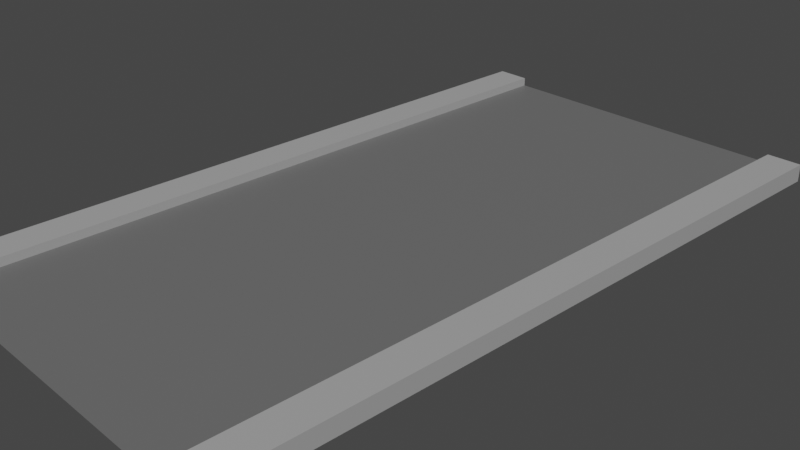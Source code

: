 # Source: road.blend  (saved by Blender 3.0.42; exported with 4.5.12 LTS)
import bpy
from mathutils import Matrix  # noqa: F401  (used for matrix-valued properties, if any)

bpy.ops.wm.read_factory_settings(use_empty=True)
scene = bpy.context.scene
scene.name = 'Scene'

# ---- collections
col_collection = bpy.data.collections.new('Collection'); scene.collection.children.link(col_collection)

# ---- materials (node trees are filled in below, after node groups)
mat_material_004 = bpy.data.materials.new('Material.004')
mat_material_004.use_transparent_shadow = False
mat_material_004.diffuse_color = (0.1523, 0.1523, 0.1523, 1.0)
mat_material_004.roughness = 0.5
mat_material_003 = bpy.data.materials.new('Material.003')
mat_material_003.use_transparent_shadow = False
mat_material_003.diffuse_color = (0.402, 0.402, 0.402, 1.0)
mat_material_003.roughness = 0.5

# ---- material node trees
mat_material_004.use_nodes = True; mat_material_004.node_tree.nodes.clear()
_N = mat_material_004.node_tree.nodes; _L = mat_material_004.node_tree.links
n0 = _N.new('ShaderNodeBsdfPrincipled'); n0.name = 'Principled BSDF'; n0.location = (10, 300)
n0.distribution = 'GGX'
n0.subsurface_method = 'RANDOM_WALK_SKIN'
n0.inputs[0].default_value = (0.1523, 0.1523, 0.1523, 1.0)
n0.inputs[3].default_value = 1.45
n0.inputs[27].default_value = (0.0, 0.0, 0.0, 1.0)
n0.inputs[28].default_value = 1.0
n1 = _N.new('ShaderNodeOutputMaterial'); n1.name = 'Material Output'; n1.location = (300, 300)
_L.new(n0.outputs[0], n1.inputs[0])
n1.is_active_output = True
mat_material_003.use_nodes = True; mat_material_003.node_tree.nodes.clear()
_N = mat_material_003.node_tree.nodes; _L = mat_material_003.node_tree.links
n0 = _N.new('ShaderNodeBsdfPrincipled'); n0.name = 'Principled BSDF'; n0.location = (10, 300)
n0.distribution = 'GGX'
n0.subsurface_method = 'RANDOM_WALK_SKIN'
n0.inputs[0].default_value = (0.402, 0.402, 0.402, 1.0)
n0.inputs[3].default_value = 1.45
n0.inputs[27].default_value = (0.0, 0.0, 0.0, 1.0)
n0.inputs[28].default_value = 1.0
n1 = _N.new('ShaderNodeOutputMaterial'); n1.name = 'Material Output'; n1.location = (300, 300)
_L.new(n0.outputs[0], n1.inputs[0])
n1.is_active_output = True

# ---- world
world_world = bpy.data.worlds.new('World'); scene.world = world_world
world_world.use_nodes = True; world_world.node_tree.nodes.clear()
_N = world_world.node_tree.nodes; _L = world_world.node_tree.links
n0 = _N.new('ShaderNodeOutputWorld'); n0.name = 'World Output'; n0.location = (300, 300)
n1 = _N.new('ShaderNodeBackground'); n1.name = 'Background'; n1.location = (10, 300)
n1.inputs[0].default_value = (0.05088, 0.05088, 0.05088, 1.0)
_L.new(n1.outputs[0], n0.inputs[0])
n0.is_active_output = True
world_world.color = (0.05088, 0.05088, 0.05088)
world_world.use_sun_shadow = False
world_world.sun_shadow_jitter_overblur = 0.0

# ---- cameras
cam_camera = bpy.data.cameras.new('Camera')
cam_camera.clip_end = 100.0
cam_camera.ortho_scale = 7.314

# ---- meshes
me_plane_plane_001 = bpy.data.meshes.new('Plane_Plane.001')
me_plane_plane_001.from_pydata([(-2.0, 0.0, 4.0), (2.0, 0.0, 4.0), (2.0, 0.0, -4.0), (-2.0, 0.0, -4.0)], [], [(0, 1, 2, 3)])
me_plane_plane_001.polygons.foreach_set('use_smooth', [True] * 1)
_uv = me_plane_plane_001.uv_layers.new(name='UVMap')
_uv.uv.foreach_set('vector', [0.0, 0.0, 1.0, 0.0, 1.0, 1.0, 0.0, 1.0])
me_plane_plane_001.materials.append(mat_material_004)
me_plane_plane_001.use_remesh_fix_poles = True
me_plane_plane_001.use_remesh_preserve_attributes = False
me_plane_plane_001.update()
me_plane_plane_001.normals_split_custom_set([tuple(v) for v in zip(*[iter([0.0, 1.0, 0.0, 0.0, 1.0, 0.0, 0.0, 1.0, 0.0, 0.0, 1.0, 0.0])] * 3)])
me_cube = bpy.data.meshes.new('Cube')
me_cube.from_pydata([(1.8, -0.1, 4.0), (1.8, 0.1, 4.0), (1.8, 0.1, -4.0), (1.8, -0.1, -4.0), (2.2, 0.1, -4.0), (2.2, -0.1, -4.0), (2.2, 0.1, 4.0), (2.2, -0.1, 4.0)], [], [(0, 1, 2, 3), (3, 2, 4, 5), (5, 4, 6, 7), (7, 6, 1, 0), (3, 5, 7, 0), (4, 2, 1, 6)])
me_cube.polygons.foreach_set('use_smooth', [True] * 6)
_k = set([(0, 1), (0, 3), (0, 7), (1, 2), (1, 6), (2, 3), (2, 4), (3, 5), (4, 5), (4, 6), (5, 7), (6, 7)])
me_cube.attributes.new('sharp_edge', 'BOOLEAN', 'EDGE').data.foreach_set('value', [ (min(e.vertices), max(e.vertices)) in _k for e in me_cube.edges])
_uv = me_cube.uv_layers.new(name='UVMap')
_uv.uv.foreach_set('vector', [0.375, 0.0, 0.625, 0.0, 0.625, 0.25, 0.375, 0.25, 0.375, 0.25, 0.625, 0.25, 0.625, 0.5, 0.375, 0.5, 0.375, 0.5, 0.625, 0.5, 0.625, 0.75, 0.375, 0.75, 0.375, 0.75, 0.625, 0.75, 0.625, 1.0, 0.375, 1.0, 0.125, 0.5, 0.375, 0.5, 0.375, 0.75, 0.125, 0.75, 0.625, 0.5, 0.875, 0.5, 0.875, 0.75, 0.625, 0.75])
me_cube.materials.append(mat_material_003)
me_cube.use_remesh_fix_poles = True
me_cube.use_remesh_preserve_attributes = False
me_cube.update()
me_cube.normals_split_custom_set([tuple(v) for v in zip(*[iter([-1.0, 0.0, 0.0, -1.0, 0.0, 0.0, -1.0, 0.0, 0.0, -1.0, 0.0, 0.0, 0.0, 0.0, -1.0, 0.0, 0.0, -1.0, 0.0, 0.0, -1.0, 0.0, 0.0, -1.0, 1.0, 0.0, 0.0, 1.0, 0.0, 0.0, 1.0, 0.0, 0.0, 1.0, 0.0, 0.0, 0.0, 0.0, 1.0, 0.0, 0.0, 1.0, 0.0, 0.0, 1.0, 0.0, 0.0, 1.0, 0.0, -1.0, 0.0, 0.0, -1.0, 0.0, 0.0, -1.0, 0.0, 0.0, -1.0, 0.0, 0.0, 1.0, 0.0, 0.0, 1.0, 0.0, 0.0, 1.0, 0.0, 0.0, 1.0, 0.0])] * 3)])
me_cube_001_cube_003 = bpy.data.meshes.new('Cube.001_Cube.003')
me_cube_001_cube_003.from_pydata([(-2.2, -0.1, 4.0), (-2.2, 0.1, 4.0), (-2.2, 0.1, -4.0), (-2.2, -0.1, -4.0), (-1.8, 0.1, -4.0), (-1.8, -0.1, -4.0), (-1.8, 0.1, 4.0), (-1.8, -0.1, 4.0)], [], [(0, 1, 2, 3), (3, 2, 4, 5), (5, 4, 6, 7), (7, 6, 1, 0), (3, 5, 7, 0), (4, 2, 1, 6)])
me_cube_001_cube_003.polygons.foreach_set('use_smooth', [True] * 6)
_k = set([(0, 1), (0, 3), (0, 7), (1, 2), (1, 6), (2, 3), (2, 4), (3, 5), (4, 5), (4, 6), (5, 7), (6, 7)])
me_cube_001_cube_003.attributes.new('sharp_edge', 'BOOLEAN', 'EDGE').data.foreach_set('value', [ (min(e.vertices), max(e.vertices)) in _k for e in me_cube_001_cube_003.edges])
_uv = me_cube_001_cube_003.uv_layers.new(name='UVMap')
_uv.uv.foreach_set('vector', [0.375, 0.0, 0.625, 0.0, 0.625, 0.25, 0.375, 0.25, 0.375, 0.25, 0.625, 0.25, 0.625, 0.5, 0.375, 0.5, 0.375, 0.5, 0.625, 0.5, 0.625, 0.75, 0.375, 0.75, 0.375, 0.75, 0.625, 0.75, 0.625, 1.0, 0.375, 1.0, 0.125, 0.5, 0.375, 0.5, 0.375, 0.75, 0.125, 0.75, 0.625, 0.5, 0.875, 0.5, 0.875, 0.75, 0.625, 0.75])
me_cube_001_cube_003.materials.append(mat_material_003)
me_cube_001_cube_003.use_remesh_fix_poles = True
me_cube_001_cube_003.use_remesh_preserve_attributes = False
me_cube_001_cube_003.update()
me_cube_001_cube_003.normals_split_custom_set([tuple(v) for v in zip(*[iter([-1.0, 0.0, 0.0, -1.0, 0.0, 0.0, -1.0, 0.0, 0.0, -1.0, 0.0, 0.0, 0.0, 0.0, -1.0, 0.0, 0.0, -1.0, 0.0, 0.0, -1.0, 0.0, 0.0, -1.0, 1.0, 0.0, 0.0, 1.0, 0.0, 0.0, 1.0, 0.0, 0.0, 1.0, 0.0, 0.0, 0.0, 0.0, 1.0, 0.0, 0.0, 1.0, 0.0, 0.0, 1.0, 0.0, 0.0, 1.0, 0.0, -1.0, 0.0, 0.0, -1.0, 0.0, 0.0, -1.0, 0.0, 0.0, -1.0, 0.0, 0.0, 1.0, 0.0, 0.0, 1.0, 0.0, 0.0, 1.0, 0.0, 0.0, 1.0, 0.0])] * 3)])

# ---- objects
ob_camera = bpy.data.objects.new('Camera', cam_camera)
ob_plane_plane_001 = bpy.data.objects.new('Plane_Plane.001', me_plane_plane_001)
ob_cube_002 = bpy.data.objects.new('Cube.002', me_cube)
ob_cube_001_cube_003 = bpy.data.objects.new('Cube.001_Cube.003', me_cube_001_cube_003)

# ---- transforms, parenting, visibility, modifiers, constraints
ob_camera.location = (7.359, -6.926, 4.958)
ob_camera.rotation_euler = (1.109, 0.0, 0.8149)
ob_camera.lock_rotations_4d = False
ob_camera.empty_display_type = 'ARROWS'
ob_camera.color = (0.0, 0.0, 0.0, 0.0)
ob_camera.display_type = 'WIRE'
ob_camera.lineart.crease_threshold = 0.0
ob_plane_plane_001.location = (0.0, 0.0, 0.0)
ob_plane_plane_001.rotation_euler = (1.571, -0.0, 0.0)
ob_cube_002.location = (0.0, 0.0, 0.0)
ob_cube_002.rotation_euler = (1.571, -0.0, 0.0)
ob_cube_001_cube_003.location = (0.0, 0.0, 0.0)
ob_cube_001_cube_003.rotation_euler = (1.571, -0.0, 0.0)

# ---- collection membership
col_collection.objects.link(ob_camera)
col_collection.objects.link(ob_plane_plane_001)
col_collection.objects.link(ob_cube_002)
col_collection.objects.link(ob_cube_001_cube_003)

# ---- scene / render settings (as saved in the file)
scene.camera = ob_camera
scene.frame_start = 1; scene.frame_end = 250; scene.frame_set(1)
scene.render.engine = 'BLENDER_EEVEE_NEXT'
scene.cycles.sampling_pattern = 'TABULATED_SOBOL'
scene.cycles.use_light_tree = False
scene.view_settings.view_transform = 'Filmic'
bpy.context.view_layer.update()

# ---- added for rendering (the .blend has no usable light): sun
light_auto_sun = bpy.data.lights.new('AutoSun', 'SUN')
light_auto_sun.energy = 3.0
light_auto_sun.angle = 0.0523599
ob_auto_sun = bpy.data.objects.new('AutoSun', light_auto_sun)
scene.collection.objects.link(ob_auto_sun)
ob_auto_sun.rotation_euler = (0.872665, 0.174533, 0.523599)
bpy.context.view_layer.update()
